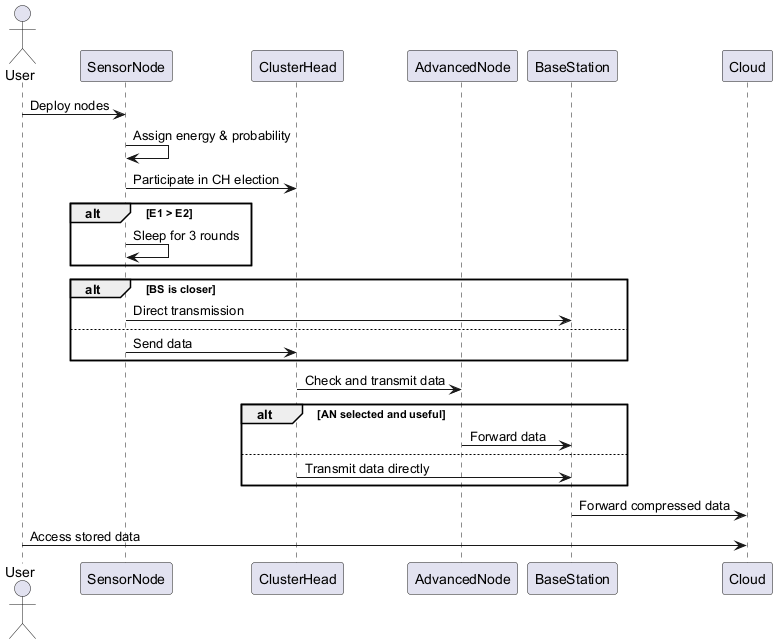

The diagram above was rendered by PlantUML. Its source (embedded in the PNG):
@startuml
actor User
participant SensorNode
participant ClusterHead
participant AdvancedNode
participant BaseStation
participant Cloud

User -> SensorNode : Deploy nodes
SensorNode -> SensorNode : Assign energy & probability
SensorNode -> ClusterHead : Participate in CH election
alt E1 > E2
  SensorNode -> SensorNode : Sleep for 3 rounds
end
alt BS is closer
  SensorNode -> BaseStation : Direct transmission
else
  SensorNode -> ClusterHead : Send data
end
ClusterHead -> AdvancedNode : Check and transmit data
alt AN selected and useful
  AdvancedNode -> BaseStation : Forward data
else
  ClusterHead -> BaseStation : Transmit data directly
end
BaseStation -> Cloud : Forward compressed data
User -> Cloud : Access stored data
@enduml